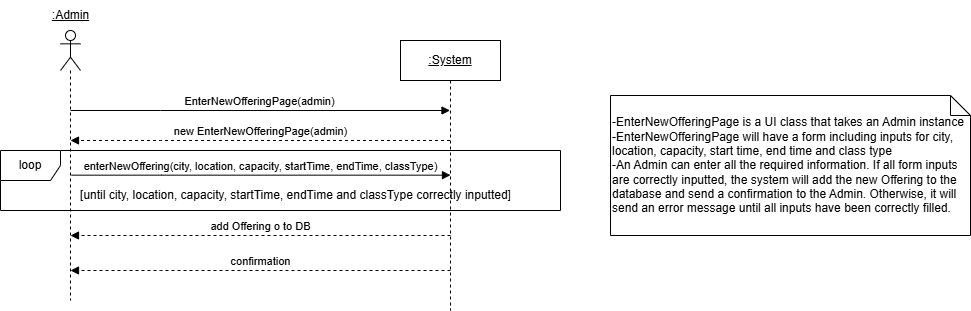

The diagram above was exported from draw.io. Its source (the exported page's mxGraphModel, read from the mxfile embedded in the PNG):
<mxGraphModel dx="954" dy="558" grid="1" gridSize="10" guides="1" tooltips="1" connect="1" arrows="1" fold="1" page="1" pageScale="1" pageWidth="850" pageHeight="1100" math="0" shadow="0">
  <root>
    <mxCell id="0" />
    <mxCell id="1" parent="0" />
    <mxCell id="QT0idfkxXLzTyoDSYEQH-2" value="" style="shape=umlLifeline;perimeter=lifelinePerimeter;whiteSpace=wrap;html=1;container=1;dropTarget=0;collapsible=0;recursiveResize=0;outlineConnect=0;portConstraint=eastwest;newEdgeStyle={&quot;curved&quot;:0,&quot;rounded&quot;:0};participant=umlActor;" parent="1" vertex="1">
      <mxGeometry x="80" y="50" width="20" height="270" as="geometry" />
    </mxCell>
    <mxCell id="QT0idfkxXLzTyoDSYEQH-3" value="&lt;u&gt;:Admin&lt;/u&gt;" style="text;html=1;align=center;verticalAlign=middle;resizable=0;points=[];autosize=1;strokeColor=none;fillColor=none;" parent="1" vertex="1">
      <mxGeometry x="60" y="20" width="60" height="30" as="geometry" />
    </mxCell>
    <mxCell id="QT0idfkxXLzTyoDSYEQH-4" value="&lt;u&gt;:System&lt;/u&gt;" style="shape=umlLifeline;perimeter=lifelinePerimeter;whiteSpace=wrap;html=1;container=1;dropTarget=0;collapsible=0;recursiveResize=0;outlineConnect=0;portConstraint=eastwest;newEdgeStyle={&quot;curved&quot;:0,&quot;rounded&quot;:0};" parent="1" vertex="1">
      <mxGeometry x="420" y="60" width="100" height="270" as="geometry" />
    </mxCell>
    <mxCell id="QT0idfkxXLzTyoDSYEQH-15" value="EnterNewOfferingPage(admin)" style="html=1;verticalAlign=bottom;endArrow=block;edgeStyle=elbowEdgeStyle;elbow=vertical;curved=0;rounded=0;" parent="1" target="QT0idfkxXLzTyoDSYEQH-4" edge="1">
      <mxGeometry x="-0.0015" relative="1" as="geometry">
        <mxPoint x="89.99857142857144" y="130" as="sourcePoint" />
        <Array as="points">
          <mxPoint x="180.07" y="130" />
        </Array>
        <mxPoint x="374.57" y="130" as="targetPoint" />
        <mxPoint as="offset" />
      </mxGeometry>
    </mxCell>
    <mxCell id="QT0idfkxXLzTyoDSYEQH-17" value="new EnterNewOfferingPage(admin)" style="html=1;verticalAlign=bottom;endArrow=block;edgeStyle=elbowEdgeStyle;elbow=vertical;curved=0;rounded=0;dashed=1;" parent="1" source="QT0idfkxXLzTyoDSYEQH-4" edge="1">
      <mxGeometry relative="1" as="geometry">
        <mxPoint x="460" y="160" as="sourcePoint" />
        <Array as="points">
          <mxPoint x="180.07" y="160" />
        </Array>
        <mxPoint x="89.99857142857144" y="160" as="targetPoint" />
        <mxPoint as="offset" />
      </mxGeometry>
    </mxCell>
    <mxCell id="wPXZ8VNcLeqiLXzsY5N9-1" value="&lt;div&gt;-EnterNewOfferingPage is a UI class that takes an Admin instance&lt;/div&gt;-EnterNewOfferingPage will have a form including inputs for city, location, capacity, start time, end time and class type&lt;div&gt;-An Admin can enter all the required information. If all form inputs are correctly inputted, the system will add the new Offering to the database and send a confirmation to the Admin. Otherwise, it will send an error message until all inputs have been correctly filled.&lt;/div&gt;" style="shape=note;size=20;whiteSpace=wrap;html=1;align=left;" parent="1" vertex="1">
      <mxGeometry x="630" y="115" width="360" height="140" as="geometry" />
    </mxCell>
    <mxCell id="9VZ1k0ZcQNu3xWcckRNs-1" value="enterNewOffering(city, location, capacity, startTime, endTime, classType)" style="html=1;verticalAlign=bottom;endArrow=block;edgeStyle=elbowEdgeStyle;elbow=vertical;curved=0;rounded=0;" parent="1" edge="1">
      <mxGeometry x="-0.0026" relative="1" as="geometry">
        <mxPoint x="90.99857142857144" y="194.66" as="sourcePoint" />
        <Array as="points">
          <mxPoint x="181.07" y="194.66" />
        </Array>
        <mxPoint x="470" y="194.66" as="targetPoint" />
        <mxPoint as="offset" />
      </mxGeometry>
    </mxCell>
    <mxCell id="9VZ1k0ZcQNu3xWcckRNs-2" value="confirmation" style="html=1;verticalAlign=bottom;endArrow=block;edgeStyle=elbowEdgeStyle;elbow=vertical;curved=0;rounded=0;dashed=1;" parent="1" edge="1">
      <mxGeometry relative="1" as="geometry">
        <mxPoint x="470" y="290" as="sourcePoint" />
        <Array as="points">
          <mxPoint x="180.07" y="290" />
        </Array>
        <mxPoint x="89.99857142857144" y="290" as="targetPoint" />
        <mxPoint as="offset" />
      </mxGeometry>
    </mxCell>
    <mxCell id="9VZ1k0ZcQNu3xWcckRNs-3" value="add Offering o to DB" style="html=1;verticalAlign=bottom;endArrow=block;edgeStyle=elbowEdgeStyle;elbow=vertical;curved=0;rounded=0;dashed=1;" parent="1" edge="1">
      <mxGeometry relative="1" as="geometry">
        <mxPoint x="470" y="255" as="sourcePoint" />
        <Array as="points">
          <mxPoint x="180.07" y="255" />
        </Array>
        <mxPoint x="89.99857142857144" y="255" as="targetPoint" />
        <mxPoint as="offset" />
      </mxGeometry>
    </mxCell>
    <mxCell id="9VZ1k0ZcQNu3xWcckRNs-6" value="loop" style="shape=umlFrame;whiteSpace=wrap;html=1;pointerEvents=0;" parent="1" vertex="1">
      <mxGeometry x="20" y="170" width="560" height="60" as="geometry" />
    </mxCell>
    <mxCell id="9VZ1k0ZcQNu3xWcckRNs-7" value="[until city, location, capacity, startTime, endTime and classType correctly inputted]" style="text;html=1;align=center;verticalAlign=middle;resizable=0;points=[];autosize=1;strokeColor=none;fillColor=none;" parent="1" vertex="1">
      <mxGeometry x="90" y="200" width="450" height="30" as="geometry" />
    </mxCell>
  </root>
</mxGraphModel>